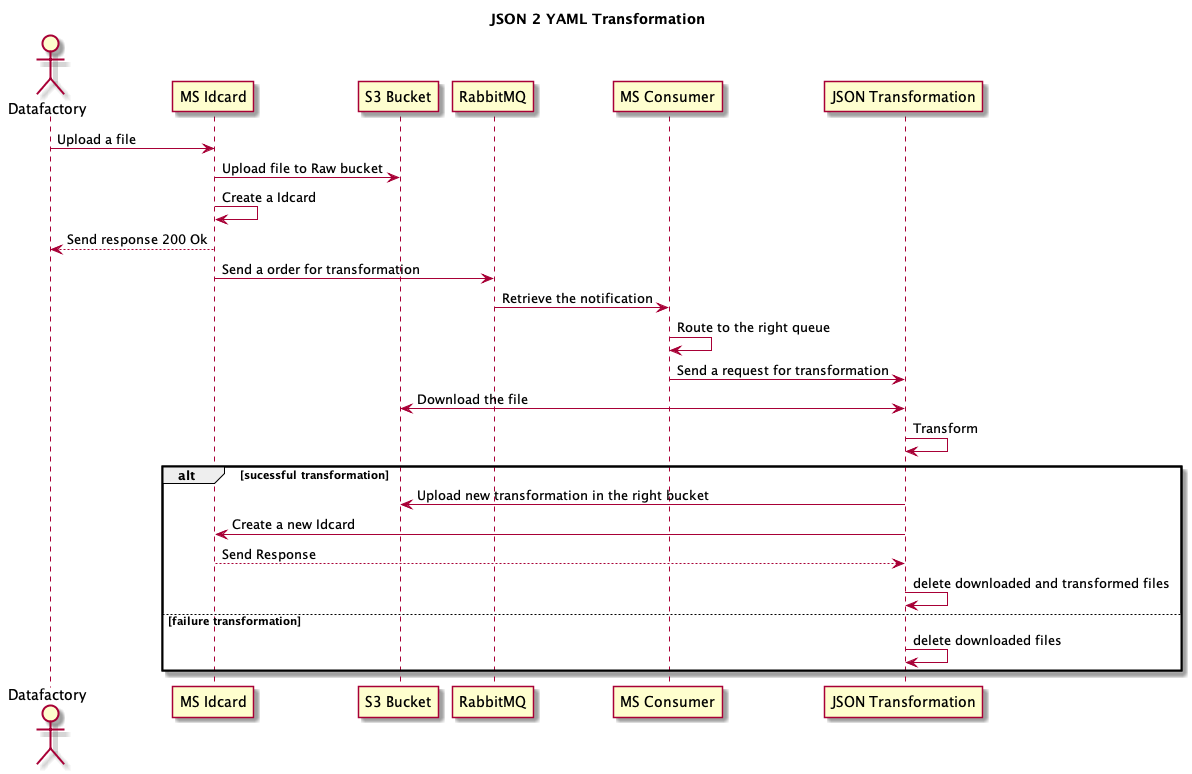

The diagram above was rendered by PlantUML. Its source (embedded in the PNG):
@startuml

title JSON 2 YAML Transformation

actor Datafactory as DF
participant "MS Idcard" as Idcard
participant "S3 Bucket" as S3
participant "RabbitMQ" as RabbitMQ
participant "MS Consumer" as Consumer
participant "JSON Transformation" as Transfo

DF -> Idcard: Upload a file
Idcard -> S3: Upload file to Raw bucket
Idcard -> Idcard: Create a Idcard
DF <-- Idcard: Send response 200 Ok

Idcard -> RabbitMQ: Send a order for transformation
RabbitMQ -> Consumer: Retrieve the notification
Consumer -> Consumer: Route to the right queue

Consumer -> Transfo: Send a request for transformation
Transfo <-> S3: Download the file
Transfo -> Transfo: Transform

alt sucessful transformation
  Transfo -> S3: Upload new transformation in the right bucket

  Transfo -> Idcard: Create a new Idcard
  Idcard --> Transfo: Send Response
  Transfo -> Transfo: delete downloaded and transformed files
else failure transformation
  Transfo -> Transfo: delete downloaded files
end

@enduml